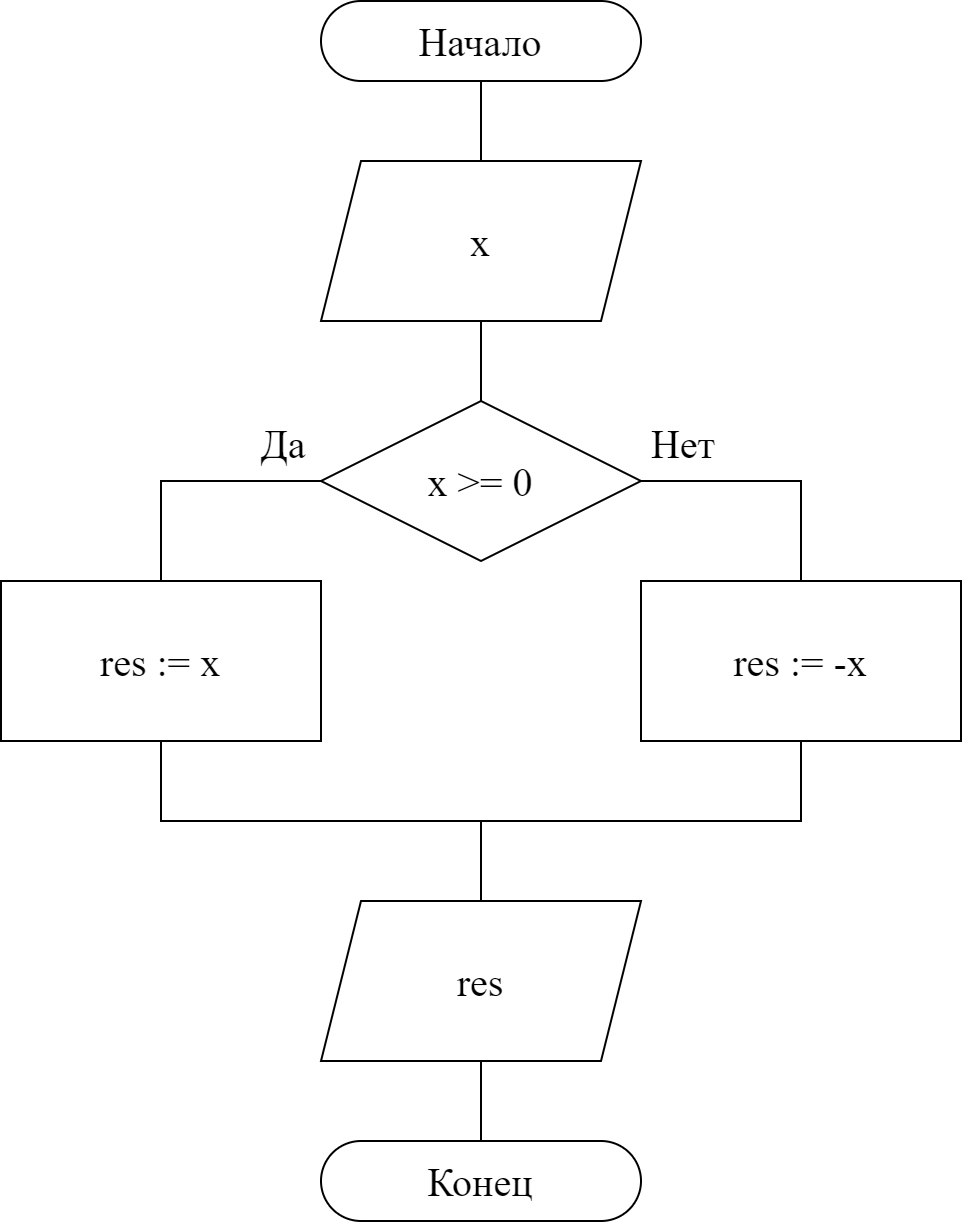

The diagram above was exported from draw.io. Its source (the exported page's mxGraphModel, read from the mxfile embedded in the PNG):
<mxGraphModel dx="1086" dy="806" grid="1" gridSize="10" guides="1" tooltips="1" connect="1" arrows="1" fold="1" page="1" pageScale="1" pageWidth="827" pageHeight="1169" math="1" shadow="0">
  <root>
    <mxCell id="0" />
    <mxCell id="1" parent="0" />
    <mxCell id="N-GZp5l3dZXzcz5o_aDv-4" value="" style="edgeStyle=orthogonalEdgeStyle;rounded=0;orthogonalLoop=1;jettySize=auto;html=1;endArrow=none;endFill=0;fontFamily=Times New Roman;fontSize=20;" parent="1" source="N-GZp5l3dZXzcz5o_aDv-1" target="N-GZp5l3dZXzcz5o_aDv-2" edge="1">
      <mxGeometry relative="1" as="geometry" />
    </mxCell>
    <mxCell id="N-GZp5l3dZXzcz5o_aDv-1" value="Начало" style="rounded=1;whiteSpace=wrap;html=1;arcSize=50;fontFamily=Times New Roman;fontSize=20;" parent="1" vertex="1">
      <mxGeometry x="320" y="80" width="160" height="40" as="geometry" />
    </mxCell>
    <mxCell id="Sp5nAANRLCifuOTijUDB-2" value="" style="edgeStyle=orthogonalEdgeStyle;rounded=0;orthogonalLoop=1;jettySize=auto;html=1;endArrow=none;endFill=0;fontFamily=Times New Roman;fontSize=20;" parent="1" source="N-GZp5l3dZXzcz5o_aDv-2" edge="1">
      <mxGeometry relative="1" as="geometry">
        <mxPoint x="400" y="280" as="targetPoint" />
      </mxGeometry>
    </mxCell>
    <mxCell id="N-GZp5l3dZXzcz5o_aDv-2" value="x" style="shape=parallelogram;perimeter=parallelogramPerimeter;whiteSpace=wrap;html=1;fixedSize=1;fontFamily=Times New Roman;fontSize=20;" parent="1" vertex="1">
      <mxGeometry x="320" y="160" width="160" height="80" as="geometry" />
    </mxCell>
    <mxCell id="Sp5nAANRLCifuOTijUDB-12" style="edgeStyle=orthogonalEdgeStyle;rounded=0;orthogonalLoop=1;jettySize=auto;html=1;entryX=0.5;entryY=0;entryDx=0;entryDy=0;fontSize=20;endArrow=none;endFill=0;exitX=0;exitY=0.5;exitDx=0;exitDy=0;fontFamily=Times New Roman;" parent="1" source="N-GZp5l3dZXzcz5o_aDv-3" target="Sp5nAANRLCifuOTijUDB-10" edge="1">
      <mxGeometry relative="1" as="geometry" />
    </mxCell>
    <mxCell id="Sp5nAANRLCifuOTijUDB-19" value="Да" style="edgeLabel;html=1;align=center;verticalAlign=middle;resizable=0;points=[];fontSize=20;fontFamily=Times New Roman;" parent="Sp5nAANRLCifuOTijUDB-12" vertex="1" connectable="0">
      <mxGeometry x="-0.6462" relative="1" as="geometry">
        <mxPoint x="3" y="-20" as="offset" />
      </mxGeometry>
    </mxCell>
    <mxCell id="Sp5nAANRLCifuOTijUDB-13" style="edgeStyle=orthogonalEdgeStyle;rounded=0;orthogonalLoop=1;jettySize=auto;html=1;entryX=0.5;entryY=0;entryDx=0;entryDy=0;fontSize=20;endArrow=none;endFill=0;exitX=1;exitY=0.5;exitDx=0;exitDy=0;fontFamily=Times New Roman;" parent="1" source="N-GZp5l3dZXzcz5o_aDv-3" target="Sp5nAANRLCifuOTijUDB-11" edge="1">
      <mxGeometry relative="1" as="geometry" />
    </mxCell>
    <mxCell id="Sp5nAANRLCifuOTijUDB-20" value="Нет" style="edgeLabel;html=1;align=center;verticalAlign=middle;resizable=0;points=[];fontSize=20;fontFamily=Times New Roman;" parent="Sp5nAANRLCifuOTijUDB-13" vertex="1" connectable="0">
      <mxGeometry x="-0.7846" y="-3" relative="1" as="geometry">
        <mxPoint x="6" y="-23" as="offset" />
      </mxGeometry>
    </mxCell>
    <mxCell id="N-GZp5l3dZXzcz5o_aDv-3" value="x &amp;gt;= 0" style="rhombus;whiteSpace=wrap;html=1;fontFamily=Times New Roman;fontSize=20;" parent="1" vertex="1">
      <mxGeometry x="320" y="280" width="160" height="80" as="geometry" />
    </mxCell>
    <mxCell id="N-GZp5l3dZXzcz5o_aDv-18" value="Конец" style="rounded=1;whiteSpace=wrap;html=1;arcSize=50;fontFamily=Times New Roman;fontSize=20;" parent="1" vertex="1">
      <mxGeometry x="320" y="650" width="160" height="40" as="geometry" />
    </mxCell>
    <mxCell id="Sp5nAANRLCifuOTijUDB-16" style="edgeStyle=orthogonalEdgeStyle;rounded=0;orthogonalLoop=1;jettySize=auto;html=1;entryX=0.5;entryY=0;entryDx=0;entryDy=0;fontSize=20;endArrow=none;endFill=0;fontFamily=Times New Roman;" parent="1" source="Sp5nAANRLCifuOTijUDB-8" target="N-GZp5l3dZXzcz5o_aDv-18" edge="1">
      <mxGeometry relative="1" as="geometry" />
    </mxCell>
    <mxCell id="Sp5nAANRLCifuOTijUDB-8" value="res" style="shape=parallelogram;perimeter=parallelogramPerimeter;whiteSpace=wrap;html=1;fixedSize=1;fontFamily=Times New Roman;fontSize=20;" parent="1" vertex="1">
      <mxGeometry x="320" y="530" width="160" height="80" as="geometry" />
    </mxCell>
    <mxCell id="Sp5nAANRLCifuOTijUDB-18" style="edgeStyle=orthogonalEdgeStyle;rounded=0;orthogonalLoop=1;jettySize=auto;html=1;entryX=0.5;entryY=0;entryDx=0;entryDy=0;fontSize=20;endArrow=none;endFill=0;fontFamily=Times New Roman;" parent="1" source="Sp5nAANRLCifuOTijUDB-10" target="Sp5nAANRLCifuOTijUDB-8" edge="1">
      <mxGeometry relative="1" as="geometry" />
    </mxCell>
    <mxCell id="Sp5nAANRLCifuOTijUDB-10" value="res := x" style="rounded=0;whiteSpace=wrap;html=1;fontSize=20;strokeWidth=1;fontFamily=Times New Roman;" parent="1" vertex="1">
      <mxGeometry x="160" y="370" width="160" height="80" as="geometry" />
    </mxCell>
    <mxCell id="Sp5nAANRLCifuOTijUDB-15" value="" style="edgeStyle=orthogonalEdgeStyle;rounded=0;orthogonalLoop=1;jettySize=auto;html=1;fontSize=20;endArrow=none;endFill=0;fontFamily=Times New Roman;" parent="1" source="Sp5nAANRLCifuOTijUDB-11" target="Sp5nAANRLCifuOTijUDB-8" edge="1">
      <mxGeometry relative="1" as="geometry" />
    </mxCell>
    <mxCell id="Sp5nAANRLCifuOTijUDB-11" value="res := -x" style="rounded=0;whiteSpace=wrap;html=1;fontSize=20;strokeWidth=1;fontFamily=Times New Roman;" parent="1" vertex="1">
      <mxGeometry x="480" y="370" width="160" height="80" as="geometry" />
    </mxCell>
  </root>
</mxGraphModel>